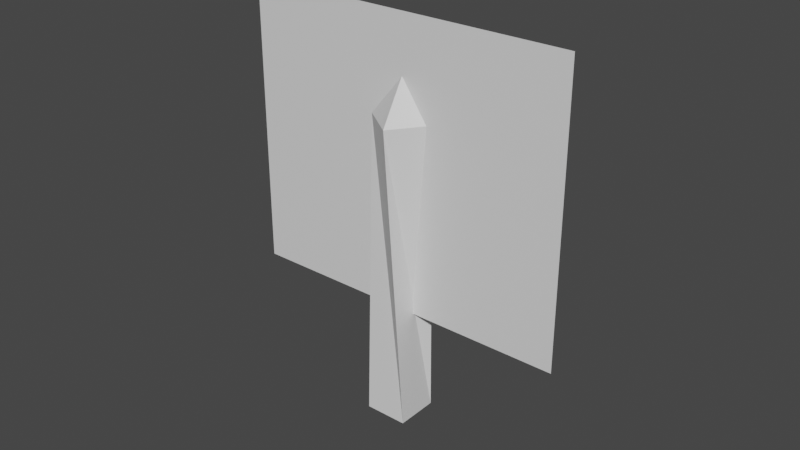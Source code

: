 # Source: Fake_Tree.blend  (saved by Blender 3.2.14; exported with 4.5.12 LTS)
import bpy
from mathutils import Matrix  # noqa: F401  (used for matrix-valued properties, if any)

bpy.ops.wm.read_factory_settings(use_empty=True)
scene = bpy.context.scene
scene.name = 'Scene'

# ---- collections
col_collection = bpy.data.collections.new('Collection'); scene.collection.children.link(col_collection)

# ---- materials (node trees are filled in below, after node groups)
mat_leaves = bpy.data.materials.new('Leaves')
mat_leaves.use_transparent_shadow = False
mat_trunk = bpy.data.materials.new('Trunk')
mat_trunk.use_transparent_shadow = False

# ---- material node trees
mat_leaves.use_nodes = True; mat_leaves.node_tree.nodes.clear()
_N = mat_leaves.node_tree.nodes; _L = mat_leaves.node_tree.links
n0 = _N.new('ShaderNodeBsdfPrincipled'); n0.name = 'Principled BSDF'; n0.location = (10, 300)
n0.distribution = 'GGX'
n0.subsurface_method = 'RANDOM_WALK_SKIN'
n0.inputs[3].default_value = 1.45
n0.inputs[27].default_value = (0.0, 0.0, 0.0, 1.0)
n0.inputs[28].default_value = 1.0
n1 = _N.new('ShaderNodeOutputMaterial'); n1.name = 'Material Output'; n1.location = (300, 300)
_L.new(n0.outputs[0], n1.inputs[0])
n1.is_active_output = True
mat_trunk.use_nodes = True; mat_trunk.node_tree.nodes.clear()
_N = mat_trunk.node_tree.nodes; _L = mat_trunk.node_tree.links
n0 = _N.new('ShaderNodeBsdfPrincipled'); n0.name = 'Principled BSDF'; n0.location = (10, 300)
n0.distribution = 'GGX'
n0.subsurface_method = 'RANDOM_WALK_SKIN'
n0.inputs[3].default_value = 1.45
n0.inputs[27].default_value = (0.0, 0.0, 0.0, 1.0)
n0.inputs[28].default_value = 1.0
n1 = _N.new('ShaderNodeOutputMaterial'); n1.name = 'Material Output'; n1.location = (300, 300)
_L.new(n0.outputs[0], n1.inputs[0])
n1.is_active_output = True

# ---- world
world_world = bpy.data.worlds.new('World'); scene.world = world_world
world_world.use_nodes = True; world_world.node_tree.nodes.clear()
_N = world_world.node_tree.nodes; _L = world_world.node_tree.links
n0 = _N.new('ShaderNodeOutputWorld'); n0.name = 'World Output'; n0.location = (300, 300)
n1 = _N.new('ShaderNodeBackground'); n1.name = 'Background'; n1.location = (10, 300)
n1.inputs[0].default_value = (0.05088, 0.05088, 0.05088, 1.0)
_L.new(n1.outputs[0], n0.inputs[0])
n0.is_active_output = True
world_world.color = (0.05088, 0.05088, 0.05088)
world_world.use_sun_shadow = False
world_world.sun_shadow_jitter_overblur = 0.0

# ---- meshes
me_plane = bpy.data.meshes.new('Plane')
me_plane.from_pydata([(-1.31, 0.0, 0.003862), (1.31, 0.0, 0.003862), (-1.31, 0.0, 2.242), (1.31, 0.0, 2.242)], [], [(0, 1, 3, 2)])
_uv = me_plane.uv_layers.new(name='UVMap')
_uv.uv.foreach_set('vector', [0.0, 0.0, 1.0, 0.0, 1.0, 1.0, 0.0, 1.0])
me_plane.materials.append(mat_leaves)
me_plane.update()
me_cube_001 = bpy.data.meshes.new('Cube.001')
me_cube_001.from_pydata([(-0.6855, -0.6855, -1.0), (-0.8878, -0.161, 1.112), (-0.6855, 0.6855, -1.0), (-0.07879, 0.9459, 1.112), (0.6855, -0.6855, -1.0), (0.2191, -0.9701, 1.112), (0.6855, 0.6855, -1.0), (1.028, 0.1368, 1.112), (0.07014, -0.01209, 1.381)], [], [(0, 1, 3, 2), (2, 3, 7, 6), (6, 7, 5, 4), (4, 5, 1, 0), (2, 6, 4, 0), (5, 7, 8), (3, 1, 8), (1, 5, 8), (7, 3, 8)])
_uv = me_cube_001.uv_layers.new(name='UVMap')
_uv.uv.foreach_set('vector', [0.375, 0.0, 0.625, 0.0, 0.625, 0.25, 0.375, 0.25, 0.375, 0.25, 0.625, 0.25, 0.625, 0.5, 0.375, 0.5, 0.375, 0.5, 0.625, 0.5, 0.625, 0.75, 0.375, 0.75, 0.375, 0.75, 0.625, 0.75, 0.625, 1.0, 0.375, 1.0, 0.125, 0.5, 0.375, 0.5, 0.375, 0.75, 0.125, 0.75, 0.625, 0.75, 0.625, 0.5, 0.625, 0.75, 0.625, 0.25, 0.625, 0.0, 0.625, 0.25, 0.625, 1.0, 0.625, 0.75, 0.625, 1.0, 0.625, 0.5, 0.625, 0.25, 0.625, 0.5])
me_cube_001.materials.append(mat_trunk)
me_cube_001.update()

# ---- objects
ob_plane = bpy.data.objects.new('Plane', me_plane)
ob_empty = bpy.data.objects.new('Empty', None)
ob_cube = bpy.data.objects.new('Cube', me_cube_001)

# ---- transforms, parenting, visibility, modifiers, constraints
ob_plane.location = (0.0, 0.0, 0.8622)
_m = ob_plane.modifiers.new('Array', 'ARRAY')
_m.show_render = False
_m.count = 4
_m.relative_offset_displace = (0.0, 0.0, 0.0)
_m.use_object_offset = True
_m.offset_object = ob_empty
ob_empty.location = (0.0, 0.0, 0.8622)
ob_empty.rotation_euler = (0.0, -0.0, 0.7854)
ob_cube.location = (0.0, 0.0, 1.117)
ob_cube.scale = (0.2449, 0.2449, 1.117)

# ---- collection membership
col_collection.objects.link(ob_plane)
col_collection.objects.link(ob_empty)
col_collection.objects.link(ob_cube)

# ---- scene / render settings (as saved in the file)
scene.frame_start = 1; scene.frame_end = 250; scene.frame_set(1)
scene.render.engine = 'BLENDER_EEVEE_NEXT'
scene.cycles.sampling_pattern = 'TABULATED_SOBOL'
scene.cycles.use_light_tree = False
scene.view_settings.view_transform = 'Filmic'
bpy.context.view_layer.update()

# ---- added for rendering (the .blend has no active camera and no usable light): camera, sun
cam_auto = bpy.data.cameras.new('AutoCamera')
cam_auto.lens = 50.0
cam_auto.sensor_width = 36.0
cam_auto.clip_end = 1000.0
ob_auto_camera = bpy.data.objects.new('AutoCamera', cam_auto)
scene.collection.objects.link(ob_auto_camera)
ob_auto_camera.location = (4.47112, -5.36535, 5.12879)
ob_auto_camera.rotation_euler = (1.09748, -7.21219e-08, 0.694738)
scene.camera = ob_auto_camera
light_auto_sun = bpy.data.lights.new('AutoSun', 'SUN')
light_auto_sun.energy = 3.0
light_auto_sun.angle = 0.0523599
ob_auto_sun = bpy.data.objects.new('AutoSun', light_auto_sun)
scene.collection.objects.link(ob_auto_sun)
ob_auto_sun.rotation_euler = (0.872665, 0.174533, 0.523599)
bpy.context.view_layer.update()
